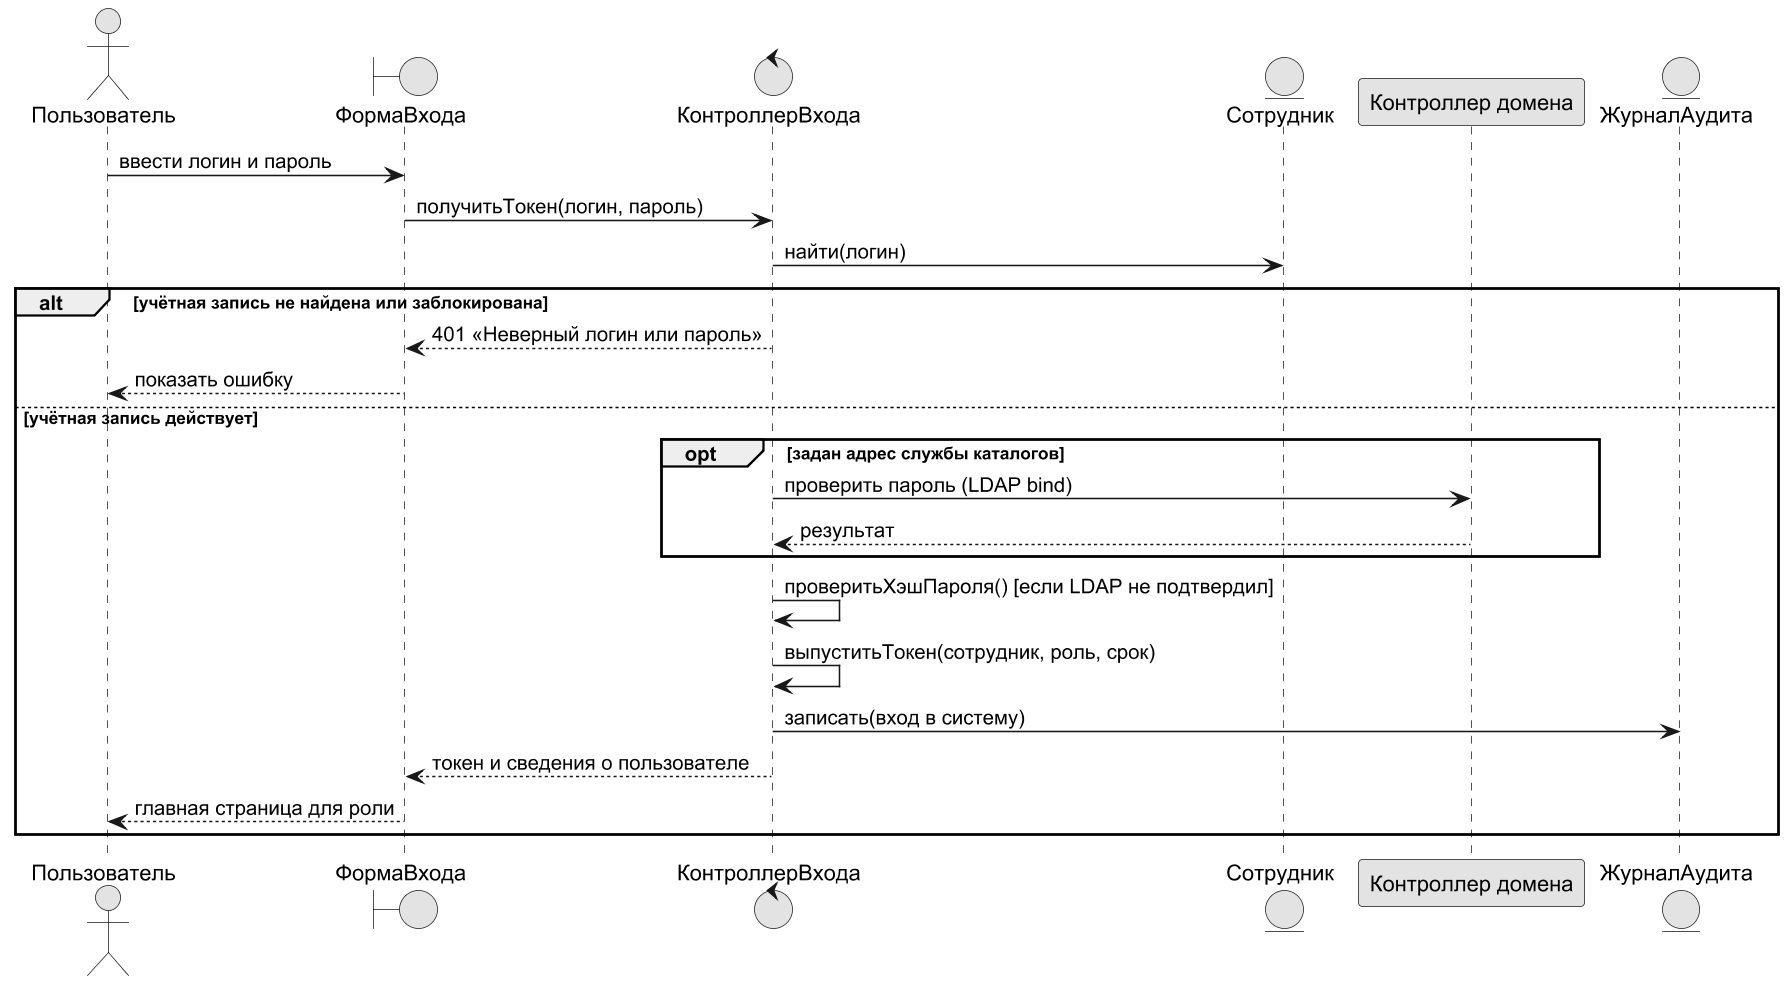

The diagram above was rendered by PlantUML. Its source (embedded in the PNG):
@startuml
!pragma layout smetana
skinparam dpi 150
skinparam defaultFontName Arial
skinparam shadowing false
skinparam monochrome true
actor "Пользователь" as U
boundary "ФормаВхода" as UI
control "КонтроллерВхода" as C
entity "Сотрудник" as E
participant "Контроллер домена" as LD
entity "ЖурналАудита" as AU
U -> UI : ввести логин и пароль
UI -> C : получитьТокен(логин, пароль)
C -> E : найти(логин)
alt учётная запись не найдена или заблокирована
  C --> UI : 401 «Неверный логин или пароль»
  UI --> U : показать ошибку
else учётная запись действует
  opt задан адрес службы каталогов
    C -> LD : проверить пароль (LDAP bind)
    LD --> C : результат
  end
  C -> C : проверитьХэшПароля() [если LDAP не подтвердил]
  C -> C : выпуститьТокен(сотрудник, роль, срок)
  C -> AU : записать(вход в систему)
  C --> UI : токен и сведения о пользователе
  UI --> U : главная страница для роли
end
@enduml